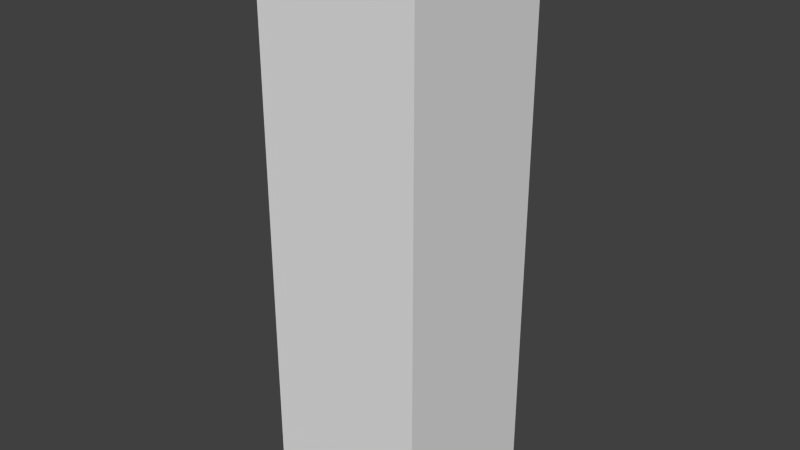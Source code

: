 # Source: Glass_High_Rise_2.blend  (saved by Blender 2.74.0; exported with 4.5.12 LTS)
import bpy
from mathutils import Matrix  # noqa: F401  (used for matrix-valued properties, if any)

bpy.ops.wm.read_factory_settings(use_empty=True)
scene = bpy.context.scene
scene.name = 'Scene'

# ---- collections
col_collection_1 = bpy.data.collections.new('Collection 1'); scene.collection.children.link(col_collection_1)

# ---- materials (node trees are filled in below, after node groups)
mat_material = bpy.data.materials.new('Material')
mat_material.alpha_threshold = 0.0
mat_material.use_transparent_shadow = False
mat_material.roughness = 0.5
mat_material.line_color = (0.0, 0.0, 0.0, 1.0)

# ---- material node trees

# ---- world
world_world = bpy.data.worlds.new('World'); scene.world = world_world
world_world.color = (0.05088, 0.05088, 0.05088)
world_world.use_sun_shadow = False
world_world.sun_shadow_jitter_overblur = 0.0
world_world.cycles.sampling_method = 'MANUAL'
world_world.cycles.sample_map_resolution = 256

# ---- meshes
me_cube_005 = bpy.data.meshes.new('Cube.005')
me_cube_005.from_pydata([(1.999, 0.001025, 0.004189), (1.999, -1.999, 0.004189), (-0.0005068, -1.999, 0.004189), (-0.0005063, 0.001026, 0.004189), (1.999, 0.001025, 6.971), (1.999, -1.999, 6.971), (-0.0005071, -1.999, 6.971), (-0.0005066, 0.001025, 6.971)], [], [(0, 1, 2, 3), (0, 4, 5, 1), (1, 5, 6, 2), (2, 6, 7, 3), (4, 0, 3, 7), (4, 7, 6, 5)])
_uv = me_cube_005.uv_layers.new(name='UVMap')
_uv.uv.foreach_set('vector', [0.0, 0.0, 0.0, -1.0, -1.0, -1.0, -1.0, 2.384e-07, 0.0, 0.5002, -2.384e-07, 3.984, -1.0, 3.984, -1.0, 0.5002, 0.5, 0.5002, 0.5, 3.984, -0.5, 3.984, -0.5, 0.5002, 8.941e-08, 0.5002, 1.788e-07, 3.984, 1.0, 3.984, 1.0, 0.5002, 0.5, 0.9838, 0.5, -2.5, -0.5, -2.5, -0.5, 0.9838, 0.5, 1.0, -0.5, 1.0, -0.5, 1.788e-07, 0.5, -2.98e-07])
me_cube_005.materials.append(mat_material)
me_cube_005.use_remesh_preserve_volume = False
me_cube_005.use_remesh_preserve_attributes = False
me_cube_005.use_mirror_vertex_groups = False
me_cube_005.update()

# ---- objects
ob_glass_high_rise_2 = bpy.data.objects.new('Glass High Rise 2', me_cube_005)

# ---- transforms, parenting, visibility, modifiers, constraints
ob_glass_high_rise_2.location = (0.0, 0.0, 0.0)
ob_glass_high_rise_2.lock_rotations_4d = False
ob_glass_high_rise_2.empty_display_type = 'ARROWS'
ob_glass_high_rise_2.lineart.crease_threshold = 0.0

# ---- collection membership
col_collection_1.objects.link(ob_glass_high_rise_2)

# ---- scene / render settings (as saved in the file)
scene.frame_start = 1; scene.frame_end = 250; scene.frame_set(0)
scene.render.engine = 'BLENDER_EEVEE_NEXT'
scene.render.resolution_percentage = 50
scene.render.dither_intensity = 0.0
scene.cycles.use_denoising = False
scene.cycles.samples = 10
scene.cycles.sampling_pattern = 'TABULATED_SOBOL'
scene.cycles.light_sampling_threshold = 0.0
scene.cycles.use_adaptive_sampling = False
scene.cycles.use_light_tree = False
scene.cycles.blur_glossy = 0.0
scene.cycles.pixel_filter_type = 'GAUSSIAN'
scene.cycles.sample_clamp_indirect = 0.0
scene.view_settings.view_transform = 'Standard'
bpy.context.view_layer.update()

# ---- added for rendering (the .blend has no active camera and no usable light): camera, sun
cam_auto = bpy.data.cameras.new('AutoCamera')
cam_auto.lens = 50.0
cam_auto.sensor_width = 36.0
cam_auto.clip_end = 1000.0
ob_auto_camera = bpy.data.objects.new('AutoCamera', cam_auto)
scene.collection.objects.link(ob_auto_camera)
ob_auto_camera.location = (7.95673, -9.34765, 9.05361)
ob_auto_camera.rotation_euler = (1.09748, -7.21219e-08, 0.694738)
scene.camera = ob_auto_camera
light_auto_sun = bpy.data.lights.new('AutoSun', 'SUN')
light_auto_sun.energy = 3.0
light_auto_sun.angle = 0.0523599
ob_auto_sun = bpy.data.objects.new('AutoSun', light_auto_sun)
scene.collection.objects.link(ob_auto_sun)
ob_auto_sun.rotation_euler = (0.872665, 0.174533, 0.523599)
bpy.context.view_layer.update()
